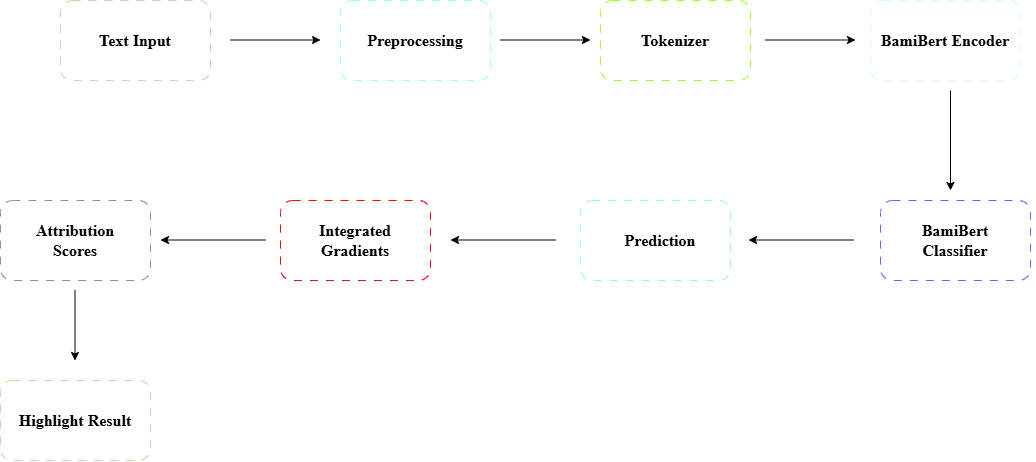

The diagram above was exported from draw.io. Its source (the exported page's mxGraphModel, read from the mxfile embedded in the PNG):
<mxGraphModel dx="1414" dy="751" grid="1" gridSize="10" guides="1" tooltips="1" connect="1" arrows="1" fold="1" page="1" pageScale="1" pageWidth="850" pageHeight="1100" math="0" shadow="0">
  <root>
    <mxCell id="0" />
    <mxCell id="1" parent="0" />
    <mxCell id="5aKKTdX6SCQO__nyEe14-1" parent="1" style="rounded=1;whiteSpace=wrap;html=1;dashed=1;dashPattern=8 8;strokeColor=#B9E0A5;" value="" vertex="1">
      <mxGeometry height="80" width="150" x="130" y="230" as="geometry" />
    </mxCell>
    <mxCell id="5aKKTdX6SCQO__nyEe14-2" parent="1" style="text;html=1;whiteSpace=wrap;strokeColor=none;fillColor=none;align=center;verticalAlign=middle;rounded=0;" value="&lt;font face=&quot;Times New Roman&quot; style=&quot;font-size: 16px;&quot;&gt;&lt;b style=&quot;&quot;&gt;Text Input&lt;/b&gt;&lt;/font&gt;" vertex="1">
      <mxGeometry height="30" width="110" x="150" y="255" as="geometry" />
    </mxCell>
    <mxCell id="5aKKTdX6SCQO__nyEe14-3" parent="1" style="rounded=1;whiteSpace=wrap;html=1;dashed=1;dashPattern=8 8;strokeColor=#99FFFF;" value="" vertex="1">
      <mxGeometry height="80" width="150" x="410" y="230" as="geometry" />
    </mxCell>
    <mxCell id="5aKKTdX6SCQO__nyEe14-4" parent="1" style="text;html=1;whiteSpace=wrap;strokeColor=none;fillColor=none;align=center;verticalAlign=middle;rounded=0;" value="&lt;font face=&quot;Times New Roman&quot; style=&quot;font-size: 16px;&quot;&gt;&lt;b style=&quot;&quot;&gt;Preprocessing&lt;/b&gt;&lt;/font&gt;" vertex="1">
      <mxGeometry height="30" width="110" x="430" y="255" as="geometry" />
    </mxCell>
    <mxCell id="5aKKTdX6SCQO__nyEe14-5" edge="1" parent="1" style="endArrow=classic;html=1;rounded=0;" value="">
      <mxGeometry height="50" relative="1" width="50" as="geometry">
        <mxPoint x="300" y="269.5" as="sourcePoint" />
        <mxPoint x="390" y="269.5" as="targetPoint" />
      </mxGeometry>
    </mxCell>
    <mxCell id="5aKKTdX6SCQO__nyEe14-9" parent="1" style="rounded=1;whiteSpace=wrap;html=1;dashed=1;dashPattern=8 8;strokeColor=#99FF33;" value="" vertex="1">
      <mxGeometry height="80" width="150" x="670" y="230" as="geometry" />
    </mxCell>
    <mxCell id="5aKKTdX6SCQO__nyEe14-10" edge="1" parent="1" style="endArrow=classic;html=1;rounded=0;" value="">
      <mxGeometry height="50" relative="1" width="50" as="geometry">
        <mxPoint x="570" y="269.5" as="sourcePoint" />
        <mxPoint x="660" y="269.5" as="targetPoint" />
      </mxGeometry>
    </mxCell>
    <mxCell id="5aKKTdX6SCQO__nyEe14-11" parent="1" style="text;html=1;whiteSpace=wrap;strokeColor=none;fillColor=none;align=center;verticalAlign=middle;rounded=0;" value="&lt;font face=&quot;Times New Roman&quot; style=&quot;font-size: 16px;&quot;&gt;&lt;b style=&quot;&quot;&gt;Tokenizer&lt;/b&gt;&lt;/font&gt;" vertex="1">
      <mxGeometry height="30" width="110" x="690" y="255" as="geometry" />
    </mxCell>
    <mxCell id="5aKKTdX6SCQO__nyEe14-12" parent="1" style="rounded=1;whiteSpace=wrap;html=1;dashed=1;dashPattern=8 8;strokeColor=#CCFFFF;" value="" vertex="1">
      <mxGeometry height="80" width="150" x="940" y="230" as="geometry" />
    </mxCell>
    <mxCell id="5aKKTdX6SCQO__nyEe14-13" parent="1" style="text;html=1;whiteSpace=wrap;strokeColor=none;fillColor=none;align=center;verticalAlign=middle;rounded=0;" value="&lt;font face=&quot;Times New Roman&quot; style=&quot;font-size: 16px;&quot;&gt;&lt;b style=&quot;&quot;&gt;BamiBert Encoder&lt;/b&gt;&lt;/font&gt;" vertex="1">
      <mxGeometry height="30" width="180" x="925" y="255" as="geometry" />
    </mxCell>
    <mxCell id="5aKKTdX6SCQO__nyEe14-14" edge="1" parent="1" style="endArrow=classic;html=1;rounded=0;" value="">
      <mxGeometry height="50" relative="1" width="50" as="geometry">
        <mxPoint x="835" y="269.5" as="sourcePoint" />
        <mxPoint x="925" y="269.5" as="targetPoint" />
      </mxGeometry>
    </mxCell>
    <mxCell id="5aKKTdX6SCQO__nyEe14-15" edge="1" parent="1" style="endArrow=classic;html=1;rounded=0;" value="">
      <mxGeometry height="50" relative="1" width="50" as="geometry">
        <mxPoint x="1020" y="320" as="sourcePoint" />
        <mxPoint x="1020" y="420" as="targetPoint" />
      </mxGeometry>
    </mxCell>
    <mxCell id="5aKKTdX6SCQO__nyEe14-16" parent="1" style="rounded=1;whiteSpace=wrap;html=1;dashed=1;dashPattern=8 8;strokeColor=#6666FF;" value="" vertex="1">
      <mxGeometry height="80" width="150" x="950" y="430" as="geometry" />
    </mxCell>
    <mxCell id="5aKKTdX6SCQO__nyEe14-17" parent="1" style="text;html=1;whiteSpace=wrap;strokeColor=none;fillColor=none;align=center;verticalAlign=middle;rounded=0;" value="&lt;font face=&quot;Times New Roman&quot; style=&quot;font-size: 16px;&quot;&gt;&lt;b style=&quot;&quot;&gt;BamiBert Classifier&lt;/b&gt;&lt;/font&gt;" vertex="1">
      <mxGeometry height="45" width="120" x="965" y="447.5" as="geometry" />
    </mxCell>
    <mxCell id="5aKKTdX6SCQO__nyEe14-18" parent="1" style="rounded=1;whiteSpace=wrap;html=1;dashed=1;dashPattern=8 8;strokeColor=#99FFCC;" value="" vertex="1">
      <mxGeometry height="80" width="150" x="650" y="430" as="geometry" />
    </mxCell>
    <mxCell id="5aKKTdX6SCQO__nyEe14-19" parent="1" style="text;html=1;whiteSpace=wrap;strokeColor=none;fillColor=none;align=center;verticalAlign=middle;rounded=0;" value="&lt;font face=&quot;Times New Roman&quot; style=&quot;font-size: 16px;&quot;&gt;&lt;b style=&quot;&quot;&gt;Prediction&lt;/b&gt;&lt;/font&gt;" vertex="1">
      <mxGeometry height="45" width="120" x="670" y="447.5" as="geometry" />
    </mxCell>
    <mxCell id="5aKKTdX6SCQO__nyEe14-20" edge="1" parent="1" style="endArrow=classic;html=1;rounded=0;" value="">
      <mxGeometry height="50" relative="1" width="50" as="geometry">
        <mxPoint x="923" y="469.5" as="sourcePoint" />
        <mxPoint x="818" y="469.5" as="targetPoint" />
      </mxGeometry>
    </mxCell>
    <mxCell id="5aKKTdX6SCQO__nyEe14-21" edge="1" parent="1" style="endArrow=classic;html=1;rounded=0;" value="">
      <mxGeometry height="50" relative="1" width="50" as="geometry">
        <mxPoint x="625" y="469.5" as="sourcePoint" />
        <mxPoint x="520" y="469.5" as="targetPoint" />
      </mxGeometry>
    </mxCell>
    <mxCell id="5aKKTdX6SCQO__nyEe14-22" parent="1" style="rounded=1;whiteSpace=wrap;html=1;dashed=1;dashPattern=8 8;strokeColor=#FF0000;" value="" vertex="1">
      <mxGeometry height="80" width="150" x="350" y="430" as="geometry" />
    </mxCell>
    <mxCell id="5aKKTdX6SCQO__nyEe14-23" parent="1" style="text;html=1;whiteSpace=wrap;strokeColor=none;fillColor=none;align=center;verticalAlign=middle;rounded=0;" value="&lt;font face=&quot;Times New Roman&quot; style=&quot;font-size: 16px;&quot;&gt;&lt;b style=&quot;&quot;&gt;Integrated Gradients&lt;/b&gt;&lt;/font&gt;" vertex="1">
      <mxGeometry height="45" width="120" x="365" y="447.5" as="geometry" />
    </mxCell>
    <mxCell id="5aKKTdX6SCQO__nyEe14-24" edge="1" parent="1" style="endArrow=classic;html=1;rounded=0;" value="">
      <mxGeometry height="50" relative="1" width="50" as="geometry">
        <mxPoint x="335" y="469.5" as="sourcePoint" />
        <mxPoint x="230" y="469.5" as="targetPoint" />
      </mxGeometry>
    </mxCell>
    <mxCell id="5aKKTdX6SCQO__nyEe14-25" parent="1" style="rounded=1;whiteSpace=wrap;html=1;dashed=1;dashPattern=8 8;strokeColor=#A680B8;" value="" vertex="1">
      <mxGeometry height="80" width="150" x="70" y="430" as="geometry" />
    </mxCell>
    <mxCell id="5aKKTdX6SCQO__nyEe14-26" parent="1" style="text;html=1;whiteSpace=wrap;strokeColor=none;fillColor=none;align=center;verticalAlign=middle;rounded=0;" value="&lt;font face=&quot;Times New Roman&quot; style=&quot;font-size: 16px;&quot;&gt;&lt;b style=&quot;&quot;&gt;Attribution Scores&lt;/b&gt;&lt;/font&gt;" vertex="1">
      <mxGeometry height="45" width="120" x="85" y="447.5" as="geometry" />
    </mxCell>
    <mxCell id="5aKKTdX6SCQO__nyEe14-27" edge="1" parent="1" style="endArrow=classic;html=1;rounded=0;" value="">
      <mxGeometry height="50" relative="1" width="50" as="geometry">
        <mxPoint x="144.5" y="520" as="sourcePoint" />
        <mxPoint x="144.5" y="590" as="targetPoint" />
      </mxGeometry>
    </mxCell>
    <mxCell id="5aKKTdX6SCQO__nyEe14-28" parent="1" style="rounded=1;whiteSpace=wrap;html=1;dashed=1;dashPattern=8 8;strokeColor=#B9E0A5;" value="" vertex="1">
      <mxGeometry height="80" width="150" x="70" y="610" as="geometry" />
    </mxCell>
    <mxCell id="5aKKTdX6SCQO__nyEe14-29" parent="1" style="text;html=1;whiteSpace=wrap;strokeColor=none;fillColor=none;align=center;verticalAlign=middle;rounded=0;" value="&lt;font face=&quot;Times New Roman&quot; style=&quot;font-size: 16px;&quot;&gt;&lt;b style=&quot;&quot;&gt;Highlight Result&lt;/b&gt;&lt;/font&gt;" vertex="1">
      <mxGeometry height="30" width="120" x="85" y="635" as="geometry" />
    </mxCell>
  </root>
</mxGraphModel>